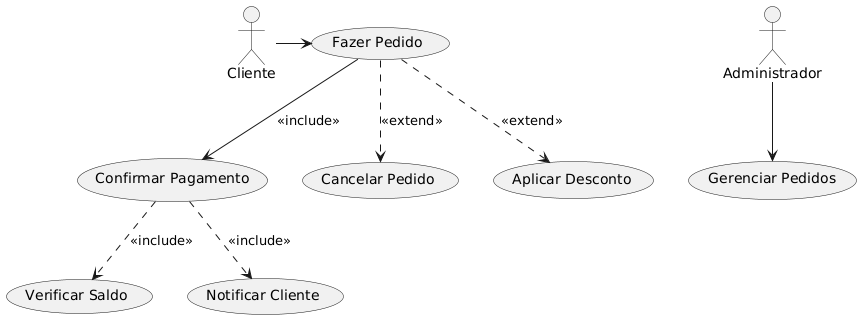

The diagram above was rendered by PlantUML. Its source (embedded in the PNG):
@startuml
actor Cliente
actor Administrador

Cliente -> (Fazer Pedido)
(Fazer Pedido) --> (Confirmar Pagamento) : <<include>>

(Fazer Pedido) ..> (Cancelar Pedido) : <<extend>>
(Fazer Pedido) ..> (Aplicar Desconto) : <<extend>>

Administrador --> (Gerenciar Pedidos)
(Confirmar Pagamento) ..> (Verificar Saldo) : <<include>>
(Confirmar Pagamento) ..> (Notificar Cliente) : <<include>>
@enduml